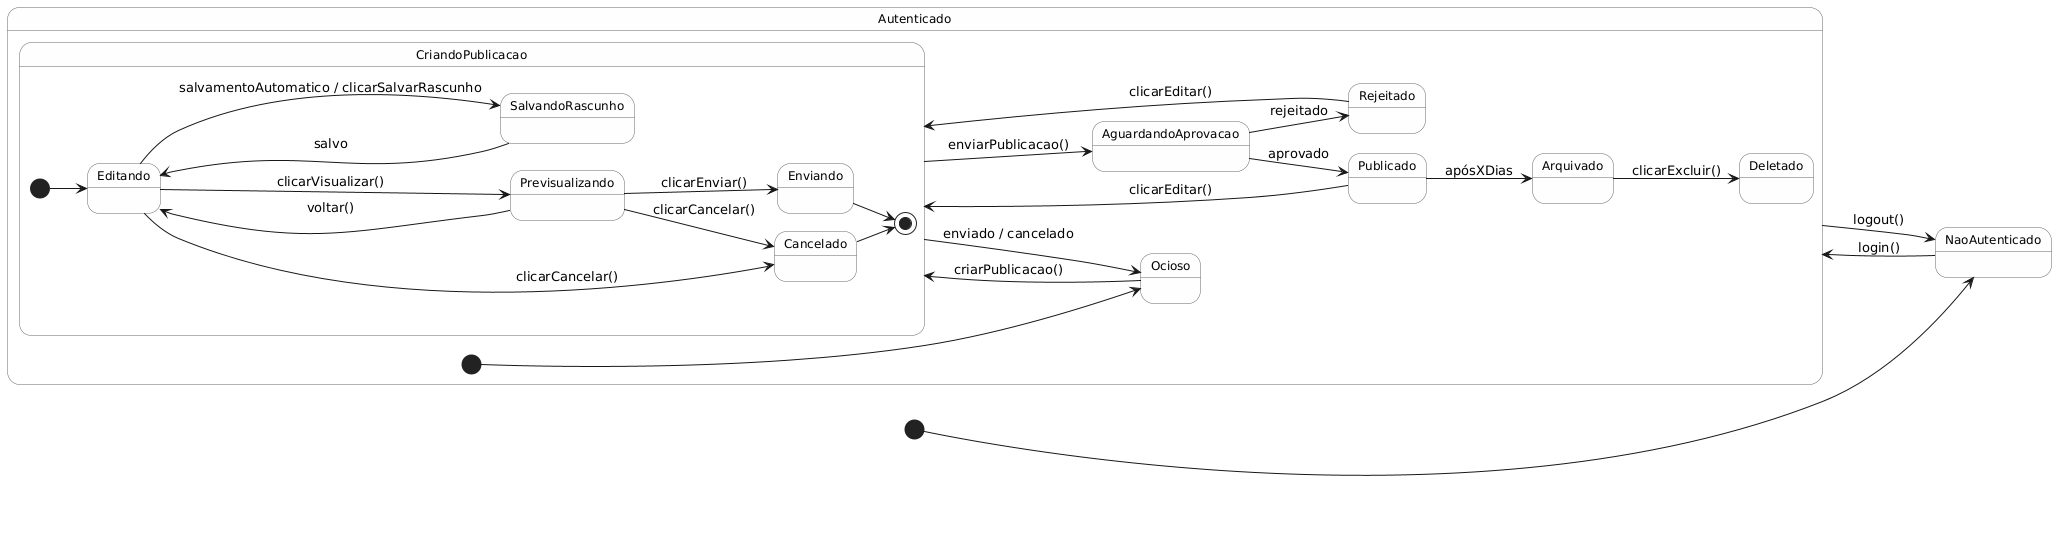

The diagram above was rendered by PlantUML. Its source (embedded in the PNG):
@startuml
left to right direction
skinparam state {
  BackgroundColor #FEFEFE
  BorderColor #666666
  FontSize 12
}

[*] --> NaoAutenticado
NaoAutenticado --> Autenticado    : login()
Autenticado   --> NaoAutenticado : logout()

state Autenticado {
  [*] --> Ocioso

  Ocioso              --> CriandoPublicacao      : criarPublicacao()
  CriandoPublicacao   --> AguardandoAprovacao   : enviarPublicacao()

  AguardandoAprovacao --> Publicado             : aprovado
  AguardandoAprovacao --> Rejeitado             : rejeitado

  Publicado           --> Arquivado             : apósXDias
  Arquivado            --> Deletado             : clicarExcluir()

  Rejeitado           --> CriandoPublicacao     : clicarEditar()
  Publicado           --> CriandoPublicacao     : clicarEditar()

  state CriandoPublicacao {
    [*] --> Editando

    Editando        --> SalvandoRascunho   : salvamentoAutomatico / clicarSalvarRascunho
    SalvandoRascunho --> Editando         : salvo

    Editando       --> Previsualizando    : clicarVisualizar()
    Previsualizando --> Editando          : voltar()

    Previsualizando --> Enviando          : clicarEnviar()
    Editando       --> Cancelado         : clicarCancelar()
    Previsualizando --> Cancelado        : clicarCancelar()

    Enviando  --> [*]
    Cancelado --> [*]
  }

  CriandoPublicacao --> Ocioso : enviado / cancelado
}
@enduml